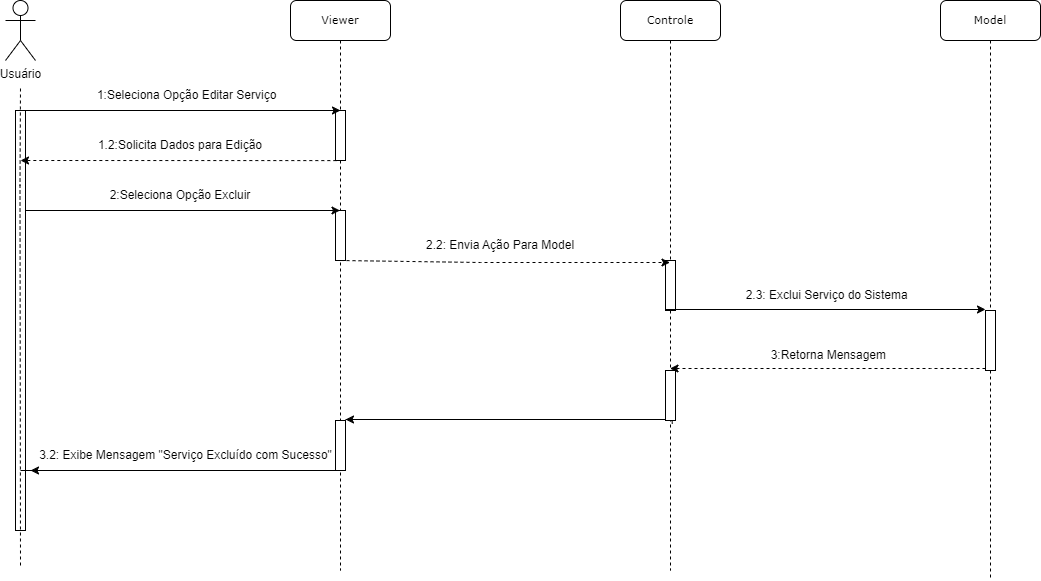

The diagram above was exported from draw.io. Its source (the exported page's mxGraphModel, read from the mxfile embedded in the PNG):
<mxGraphModel dx="1247" dy="654" grid="1" gridSize="10" guides="1" tooltips="1" connect="1" arrows="1" fold="1" page="1" pageScale="1" pageWidth="827" pageHeight="1169" math="0" shadow="0">
  <root>
    <mxCell id="0" />
    <mxCell id="1" parent="0" />
    <mxCell id="ZraZhg9X_G5Qhxn2lWqK-1" value="&lt;font style=&quot;font-size: 11px;&quot;&gt;Viewer&lt;/font&gt;" style="shape=umlLifeline;perimeter=lifelinePerimeter;whiteSpace=wrap;html=1;container=1;collapsible=0;recursiveResize=0;outlineConnect=0;rounded=1;shadow=0;comic=0;labelBackgroundColor=none;strokeWidth=1;fontFamily=Verdana;fontSize=12;align=center;" parent="1" vertex="1">
      <mxGeometry x="420" y="70" width="100" height="570" as="geometry" />
    </mxCell>
    <mxCell id="ZraZhg9X_G5Qhxn2lWqK-2" value="" style="html=1;points=[];perimeter=orthogonalPerimeter;rounded=0;shadow=0;comic=0;labelBackgroundColor=none;strokeWidth=1;fontFamily=Verdana;fontSize=12;align=center;" parent="ZraZhg9X_G5Qhxn2lWqK-1" vertex="1">
      <mxGeometry x="45" y="110" width="10" height="50" as="geometry" />
    </mxCell>
    <mxCell id="ZraZhg9X_G5Qhxn2lWqK-3" value="" style="endArrow=none;html=1;rounded=0;dashed=1;" parent="ZraZhg9X_G5Qhxn2lWqK-1" source="ZraZhg9X_G5Qhxn2lWqK-1" target="ZraZhg9X_G5Qhxn2lWqK-2" edge="1">
      <mxGeometry width="50" height="50" relative="1" as="geometry">
        <mxPoint x="94.5" y="210" as="sourcePoint" />
        <mxPoint x="355" y="210" as="targetPoint" />
        <Array as="points" />
      </mxGeometry>
    </mxCell>
    <mxCell id="ZraZhg9X_G5Qhxn2lWqK-4" value="" style="html=1;points=[];perimeter=orthogonalPerimeter;rounded=0;shadow=0;comic=0;labelBackgroundColor=none;strokeWidth=1;fontFamily=Verdana;fontSize=12;align=center;" parent="ZraZhg9X_G5Qhxn2lWqK-1" vertex="1">
      <mxGeometry x="45" y="420" width="10" height="50" as="geometry" />
    </mxCell>
    <mxCell id="ZraZhg9X_G5Qhxn2lWqK-5" value="" style="html=1;points=[];perimeter=orthogonalPerimeter;rounded=0;shadow=0;comic=0;labelBackgroundColor=none;strokeWidth=1;fontFamily=Verdana;fontSize=12;align=center;" parent="ZraZhg9X_G5Qhxn2lWqK-1" vertex="1">
      <mxGeometry x="45" y="210" width="10" height="50" as="geometry" />
    </mxCell>
    <mxCell id="ZraZhg9X_G5Qhxn2lWqK-6" value="" style="endArrow=classic;html=1;rounded=0;" parent="ZraZhg9X_G5Qhxn2lWqK-1" target="ZraZhg9X_G5Qhxn2lWqK-1" edge="1">
      <mxGeometry width="50" height="50" relative="1" as="geometry">
        <mxPoint x="-270" y="210" as="sourcePoint" />
        <mxPoint x="45" y="210" as="targetPoint" />
      </mxGeometry>
    </mxCell>
    <mxCell id="ZraZhg9X_G5Qhxn2lWqK-7" value="Usuário" style="shape=umlActor;verticalLabelPosition=bottom;verticalAlign=top;html=1;outlineConnect=0;" parent="1" vertex="1">
      <mxGeometry x="135" y="70" width="30" height="60" as="geometry" />
    </mxCell>
    <mxCell id="ZraZhg9X_G5Qhxn2lWqK-8" value="" style="html=1;points=[];perimeter=orthogonalPerimeter;rounded=0;shadow=0;comic=0;labelBackgroundColor=none;strokeWidth=1;fontFamily=Verdana;fontSize=12;align=center;" parent="1" vertex="1">
      <mxGeometry x="145" y="180" width="10" height="420" as="geometry" />
    </mxCell>
    <mxCell id="ZraZhg9X_G5Qhxn2lWqK-9" value="" style="endArrow=none;dashed=1;html=1;rounded=0;" parent="1" edge="1">
      <mxGeometry width="50" height="50" relative="1" as="geometry">
        <mxPoint x="150" y="635" as="sourcePoint" />
        <mxPoint x="150" y="155" as="targetPoint" />
        <Array as="points">
          <mxPoint x="149.5" y="255" />
        </Array>
      </mxGeometry>
    </mxCell>
    <mxCell id="ZraZhg9X_G5Qhxn2lWqK-10" value="&lt;font style=&quot;font-size: 11px;&quot;&gt;Model&lt;/font&gt;" style="shape=umlLifeline;perimeter=lifelinePerimeter;whiteSpace=wrap;html=1;container=0;collapsible=0;recursiveResize=0;outlineConnect=0;rounded=1;shadow=0;comic=0;labelBackgroundColor=none;strokeWidth=1;fontFamily=Verdana;fontSize=12;align=center;" parent="1" vertex="1">
      <mxGeometry x="1070" y="70" width="100" height="580" as="geometry" />
    </mxCell>
    <mxCell id="ZraZhg9X_G5Qhxn2lWqK-11" value="" style="endArrow=classic;html=1;rounded=0;" parent="1" edge="1">
      <mxGeometry width="50" height="50" relative="1" as="geometry">
        <mxPoint x="150" y="180" as="sourcePoint" />
        <mxPoint x="470" y="180" as="targetPoint" />
      </mxGeometry>
    </mxCell>
    <mxCell id="ZraZhg9X_G5Qhxn2lWqK-12" value="1:Seleciona Opção Editar Serviço&amp;nbsp;&amp;nbsp;" style="text;html=1;strokeColor=none;fillColor=none;align=center;verticalAlign=middle;whiteSpace=wrap;rounded=0;" parent="1" vertex="1">
      <mxGeometry x="220" y="150" width="200" height="30" as="geometry" />
    </mxCell>
    <mxCell id="ZraZhg9X_G5Qhxn2lWqK-13" value="&lt;font style=&quot;font-size: 11px;&quot;&gt;Controle&lt;/font&gt;" style="shape=umlLifeline;perimeter=lifelinePerimeter;whiteSpace=wrap;html=1;container=1;collapsible=0;recursiveResize=0;outlineConnect=0;rounded=1;shadow=0;comic=0;labelBackgroundColor=none;strokeWidth=1;fontFamily=Verdana;fontSize=12;align=center;" parent="1" vertex="1">
      <mxGeometry x="750" y="70" width="100" height="570" as="geometry" />
    </mxCell>
    <mxCell id="ZraZhg9X_G5Qhxn2lWqK-14" value="" style="endArrow=none;html=1;rounded=0;dashed=1;" parent="ZraZhg9X_G5Qhxn2lWqK-13" source="ZraZhg9X_G5Qhxn2lWqK-13" edge="1">
      <mxGeometry width="50" height="50" relative="1" as="geometry">
        <mxPoint x="94.5" y="210" as="sourcePoint" />
        <mxPoint x="50" y="160" as="targetPoint" />
        <Array as="points" />
      </mxGeometry>
    </mxCell>
    <mxCell id="ZraZhg9X_G5Qhxn2lWqK-15" value="" style="html=1;points=[];perimeter=orthogonalPerimeter;rounded=0;shadow=0;comic=0;labelBackgroundColor=none;strokeWidth=1;fontFamily=Verdana;fontSize=12;align=center;" parent="ZraZhg9X_G5Qhxn2lWqK-13" vertex="1">
      <mxGeometry x="45" y="260" width="10" height="50" as="geometry" />
    </mxCell>
    <mxCell id="ZraZhg9X_G5Qhxn2lWqK-16" value="" style="endArrow=classic;html=1;rounded=0;exitX=0.083;exitY=1.002;exitDx=0;exitDy=0;exitPerimeter=0;dashed=1;" parent="1" source="ZraZhg9X_G5Qhxn2lWqK-2" edge="1">
      <mxGeometry width="50" height="50" relative="1" as="geometry">
        <mxPoint x="520" y="310" as="sourcePoint" />
        <mxPoint x="150" y="230" as="targetPoint" />
      </mxGeometry>
    </mxCell>
    <mxCell id="ZraZhg9X_G5Qhxn2lWqK-17" value="1.2:Solicita Dados para Edição" style="text;html=1;strokeColor=none;fillColor=none;align=center;verticalAlign=middle;whiteSpace=wrap;rounded=0;" parent="1" vertex="1">
      <mxGeometry x="220" y="200" width="180" height="30" as="geometry" />
    </mxCell>
    <mxCell id="ZraZhg9X_G5Qhxn2lWqK-18" value="2.3: Exclui Serviço do Sistema&amp;nbsp;&amp;nbsp;" style="text;html=1;strokeColor=none;fillColor=none;align=center;verticalAlign=middle;whiteSpace=wrap;rounded=0;" parent="1" vertex="1">
      <mxGeometry x="870" y="350" width="180" height="30" as="geometry" />
    </mxCell>
    <mxCell id="ZraZhg9X_G5Qhxn2lWqK-19" value="" style="endArrow=classic;html=1;rounded=0;dashed=1;exitX=0.5;exitY=1;exitDx=0;exitDy=0;exitPerimeter=0;" parent="1" source="ZraZhg9X_G5Qhxn2lWqK-5" target="ZraZhg9X_G5Qhxn2lWqK-13" edge="1">
      <mxGeometry width="50" height="50" relative="1" as="geometry">
        <mxPoint x="815.8299999999999" y="329.6" as="sourcePoint" />
        <mxPoint x="490.00000000000006" y="329.5" as="targetPoint" />
        <Array as="points">
          <mxPoint x="610" y="332" />
        </Array>
      </mxGeometry>
    </mxCell>
    <mxCell id="ZraZhg9X_G5Qhxn2lWqK-20" value="3:Retorna Mensagem&amp;nbsp;" style="text;html=1;strokeColor=none;fillColor=none;align=center;verticalAlign=middle;whiteSpace=wrap;rounded=0;" parent="1" vertex="1">
      <mxGeometry x="870" y="410" width="180" height="30" as="geometry" />
    </mxCell>
    <mxCell id="ZraZhg9X_G5Qhxn2lWqK-21" value="" style="html=1;points=[];perimeter=orthogonalPerimeter;rounded=0;shadow=0;comic=0;labelBackgroundColor=none;strokeWidth=1;fontFamily=Verdana;fontSize=12;align=center;" parent="1" vertex="1">
      <mxGeometry x="1115" y="380" width="10" height="60" as="geometry" />
    </mxCell>
    <mxCell id="ZraZhg9X_G5Qhxn2lWqK-22" value="2:Seleciona Opção Excluir" style="text;html=1;strokeColor=none;fillColor=none;align=center;verticalAlign=middle;whiteSpace=wrap;rounded=0;" parent="1" vertex="1">
      <mxGeometry x="220" y="250" width="180" height="30" as="geometry" />
    </mxCell>
    <mxCell id="ZraZhg9X_G5Qhxn2lWqK-23" value="2.2: Envia Ação Para Model" style="text;html=1;strokeColor=none;fillColor=none;align=center;verticalAlign=middle;whiteSpace=wrap;rounded=0;" parent="1" vertex="1">
      <mxGeometry x="540" y="300" width="180" height="30" as="geometry" />
    </mxCell>
    <mxCell id="ZraZhg9X_G5Qhxn2lWqK-24" value="" style="endArrow=classic;html=1;rounded=0;dashed=1;exitX=0.674;exitY=1.065;exitDx=0;exitDy=0;exitPerimeter=0;startArrow=none;" parent="1" source="ZraZhg9X_G5Qhxn2lWqK-25" edge="1">
      <mxGeometry width="50" height="50" relative="1" as="geometry">
        <mxPoint x="830" y="455" as="sourcePoint" />
        <mxPoint x="800" y="450" as="targetPoint" />
        <Array as="points" />
      </mxGeometry>
    </mxCell>
    <mxCell id="ZraZhg9X_G5Qhxn2lWqK-25" value="" style="html=1;points=[];perimeter=orthogonalPerimeter;rounded=0;shadow=0;comic=0;labelBackgroundColor=none;strokeWidth=1;fontFamily=Verdana;fontSize=12;align=center;" parent="1" vertex="1">
      <mxGeometry x="795" y="440" width="10" height="50" as="geometry" />
    </mxCell>
    <mxCell id="ZraZhg9X_G5Qhxn2lWqK-26" value="" style="endArrow=classic;html=1;rounded=0;dashed=1;" parent="1" source="ZraZhg9X_G5Qhxn2lWqK-21" target="ZraZhg9X_G5Qhxn2lWqK-13" edge="1">
      <mxGeometry width="50" height="50" relative="1" as="geometry">
        <mxPoint x="920" y="480" as="sourcePoint" />
        <mxPoint x="810" y="440" as="targetPoint" />
        <Array as="points">
          <mxPoint x="1060" y="438" />
        </Array>
      </mxGeometry>
    </mxCell>
    <mxCell id="ZraZhg9X_G5Qhxn2lWqK-27" value="" style="endArrow=classic;html=1;rounded=0;" parent="1" edge="1">
      <mxGeometry width="50" height="50" relative="1" as="geometry">
        <mxPoint x="795" y="379" as="sourcePoint" />
        <mxPoint x="1115" y="379" as="targetPoint" />
      </mxGeometry>
    </mxCell>
    <mxCell id="ZraZhg9X_G5Qhxn2lWqK-28" value="" style="endArrow=classic;html=1;rounded=0;" parent="1" edge="1">
      <mxGeometry width="50" height="50" relative="1" as="geometry">
        <mxPoint x="475" y="489" as="sourcePoint" />
        <mxPoint x="475" y="489" as="targetPoint" />
        <Array as="points">
          <mxPoint x="795" y="489" />
        </Array>
      </mxGeometry>
    </mxCell>
    <mxCell id="ZraZhg9X_G5Qhxn2lWqK-29" value="" style="endArrow=classic;html=1;rounded=0;" parent="1" edge="1">
      <mxGeometry width="50" height="50" relative="1" as="geometry">
        <mxPoint x="150" y="540" as="sourcePoint" />
        <mxPoint x="160" y="540" as="targetPoint" />
        <Array as="points">
          <mxPoint x="470" y="540" />
        </Array>
      </mxGeometry>
    </mxCell>
    <mxCell id="ZraZhg9X_G5Qhxn2lWqK-30" value="3.2: Exibe Mensagem &quot;Serviço Excluído com Sucesso&quot;" style="text;html=1;align=center;verticalAlign=middle;resizable=0;points=[];autosize=1;strokeColor=none;fillColor=none;" parent="1" vertex="1">
      <mxGeometry x="155" y="510" width="320" height="30" as="geometry" />
    </mxCell>
  </root>
</mxGraphModel>